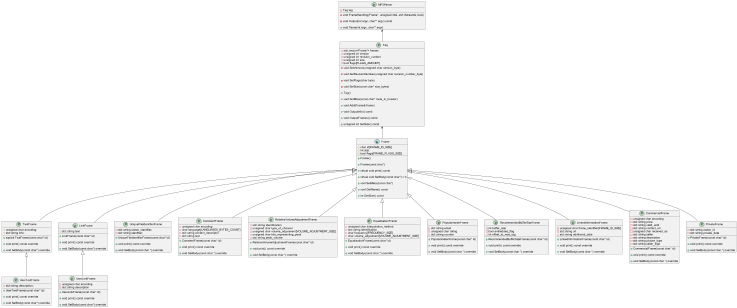

The diagram above was rendered by PlantUML. Its source (embedded in the PNG):
@startuml
'https://plantuml.com/class-diagram

abstract class Frame {
    #char id[FRAME_ID_SIZE]
    #int size
    #bool flags[FRAME_FLAGS_SIZE]

    +Frame()

    +Frame(const char*)

    +virtual void print() const

    +virtual void SetBody(const char*) = 0

    +void SetMeta(const char*)

    +void GetName() const

    +int GetSize() const
}

class TextFrame {
    #unsigned char encoding;
    #std::string info;

    +explicit TextFrame(const char* id)

    +void print() const override

    +void SetBody(const char*) override
}

class UserTextFrame {
    -std::string description;

    +UserTextFrame(const char* id)

    +void print() const override

    +void SetBody(const char*) override
}

class LinkFrame {
    #std::string text
    +LinkFrame(const char* id)

    +void print() const override

    +void SetBody(const char*) override
}

class UserLinkFrame {
    -unsigned char encoding
    -std::string description

    +UserLinkFrame(const char* id)

    +void print() const override

    +void SetBody(const char*) override
}

class UniqueFileIdentifierFrame {
    -std::string owner_identifier;
    -std::string identifier;

    +UniqueFileIdentifierFrame(const char* id)

    +void print() const override

    +void SetBody(const char *) override
}


class CommentFrame {
    -unsigned char encoding
    -char language[LANGUAGES_BYTES_COUNT]
    -std::string content_descriptor
    -std::string text

    +CommentFrame(const char* id)

    +void print() const override

    +void SetBody(const char *) override
}

class RelativeVolumeAdjustmentFrame {
    -std::string identification
    -unsigned char type_of_channel
    -unsigned char volume_adjustment[VOLUME_ADJUSTMENT_SIZE]
    -unsigned char bits_representing_peak
    -std::string peak_volume

    +RelativeVolumeAdjustmentFrame(const char* id)

    +void print() const override

    +void SetBody(const char *) override
}

class EqualisationFrame {
    -unsigned char interpolation_method
    -std::string identification
    -char frequency[FREQUENCY_SIZE]
    -char volume_adjustment[VOLUME_ADJUSTMENT_SIZE]

    +EqualisationFrame(const char* id)

    +void print() const override

    +void SetBody(const char *) override
}


class PopularimeterFrame {
    -std::string email
    -unsigned char rating
    -std::string counter

    +PopularimeterFrame(const char* id)

    +void print() const override

    +void SetBody(const char *) override
}


class RecommendedBufferSizeFrame {
    -int buffer_size
    -bool embedded_flag
    -int offset_to_next_tag

    +RecommendedBufferSizeFrame(const char* id)

    +void print() const override

    +void SetBody(const char *) override
}


class LinkedInformationFrame  {
    -unsigned char frame_identifier[FRAME_ID_SIZE]
    -std::string url
    -std::string additional_data

    +LinkedInformationFrame(const char* id)

    +void print() const override

    +void SetBody(const char *) override
}

class CommercialFrame {
    -unsigned char encoding
    -std::string price
    -std::string valid_until
    -std::string contact_url
    -unsigned char received_as
    -std::string seller
    -std::string description
    -std::string picture_type
    -std::string seller_logo

    +CommercialFrame(const char* id)

    +void print() const override

    +void SetBody(const char *) override
}


class PrivateFrame {
    -std::string owner_id
    -std::string private_data

    +PrivateFrame(const char* id)

    +void print() const override

    +void SetBody(const char *) override
}

class Tag {

    -std::vector<Frame*> frames
    -unsigned int version
    -unsigned int revision_number
    -unsigned int size
    -bool flags[FLAGS_AMOUNT]

    -void SetVersion(unsigned char version_byte)

    -void SetRevisionNumber(unsigned char revision_number_byte)

    -void SetFlags(char byte)

    -void SetSize(const char* size_bytes)

    +Tag()

    +void SetMeta(const char* meta_in_header)

    +void Add(Frame& frame)

    +void OutputInfo() const

    +void OutputFrames() const

    +unsigned int GetSize() const
}

class MP3Parser {

    -Tag tag

    -void FrameHandling(Frame*, unsigned int&, std::ifstream&, bool)

    -void Output(int argc, char** argv) const

    +void Parse(int argc, char** argv)
}


Frame <|-- TextFrame
TextFrame <|-- UserTextFrame
Frame <|-- LinkFrame
LinkFrame <|-- UserLinkFrame
Frame <|-- UniqueFileIdentifierFrame
Frame <|-- CommentFrame
Frame <|-- RelativeVolumeAdjustmentFrame
Frame <|-- EqualisationFrame
Frame <|-- PopularimeterFrame
Frame <|-- RecommendedBufferSizeFrame
Frame <|-- LinkedInformationFrame
Frame <|-- CommercialFrame
Frame <|-- PrivateFrame
Tag <-- Frame
MP3Parser <-- Tag



@enduml